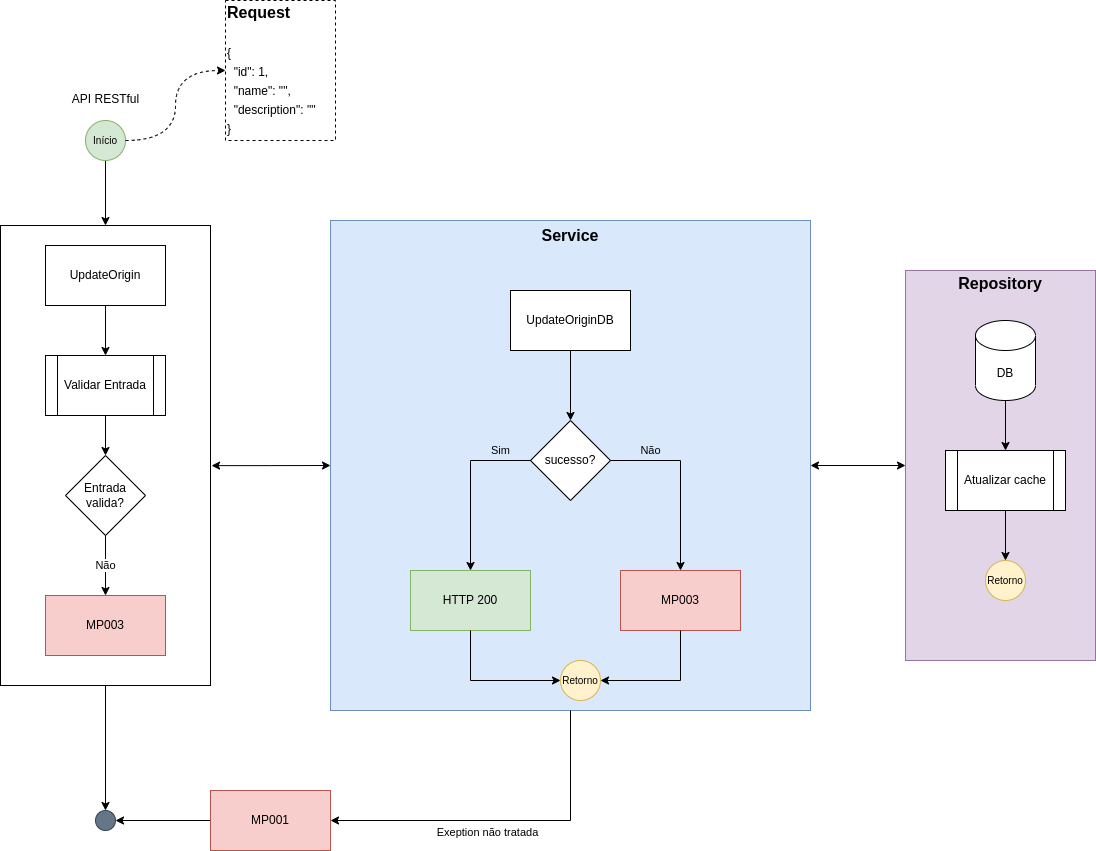

The diagram above was exported from draw.io. Its source (the exported page's mxGraphModel, read from the mxfile embedded in the PNG):
<mxGraphModel dx="1384" dy="1994" grid="1" gridSize="10" guides="1" tooltips="1" connect="1" arrows="1" fold="1" page="1" pageScale="1" pageWidth="827" pageHeight="1169" math="0" shadow="0">
  <root>
    <mxCell id="fkomSXpRzZmjH21jwAel-0" />
    <mxCell id="fkomSXpRzZmjH21jwAel-1" parent="fkomSXpRzZmjH21jwAel-0" />
    <mxCell id="fkomSXpRzZmjH21jwAel-2" style="edgeStyle=orthogonalEdgeStyle;rounded=0;orthogonalLoop=1;jettySize=auto;html=1;labelBackgroundColor=none;fontSize=16;" parent="fkomSXpRzZmjH21jwAel-1" source="fkomSXpRzZmjH21jwAel-28" target="fkomSXpRzZmjH21jwAel-4" edge="1">
      <mxGeometry relative="1" as="geometry" />
    </mxCell>
    <mxCell id="fkomSXpRzZmjH21jwAel-3" style="edgeStyle=orthogonalEdgeStyle;rounded=0;orthogonalLoop=1;jettySize=auto;html=1;entryX=0;entryY=0.5;entryDx=0;entryDy=0;labelBackgroundColor=none;fontSize=16;startArrow=classic;startFill=1;" parent="fkomSXpRzZmjH21jwAel-1" source="fkomSXpRzZmjH21jwAel-15" target="fkomSXpRzZmjH21jwAel-8" edge="1">
      <mxGeometry relative="1" as="geometry" />
    </mxCell>
    <mxCell id="fkomSXpRzZmjH21jwAel-4" value="" style="ellipse;whiteSpace=wrap;html=1;aspect=fixed;fillColor=#647687;strokeColor=#314354;fontSize=10;fontColor=#ffffff;" parent="fkomSXpRzZmjH21jwAel-1" vertex="1">
      <mxGeometry x="210" y="660" width="20" height="20" as="geometry" />
    </mxCell>
    <mxCell id="fkomSXpRzZmjH21jwAel-5" value="" style="edgeStyle=orthogonalEdgeStyle;rounded=0;orthogonalLoop=1;jettySize=auto;html=1;fontSize=10;entryX=0.5;entryY=0;entryDx=0;entryDy=0;" parent="fkomSXpRzZmjH21jwAel-1" target="fkomSXpRzZmjH21jwAel-28" edge="1">
      <mxGeometry relative="1" as="geometry">
        <mxPoint x="220" y="60" as="targetPoint" />
        <mxPoint x="220" y="10" as="sourcePoint" />
      </mxGeometry>
    </mxCell>
    <mxCell id="fkomSXpRzZmjH21jwAel-6" style="edgeStyle=orthogonalEdgeStyle;rounded=0;orthogonalLoop=1;jettySize=auto;html=1;entryX=1;entryY=0.5;entryDx=0;entryDy=0;labelBackgroundColor=none;fontSize=16;" parent="fkomSXpRzZmjH21jwAel-1" source="fkomSXpRzZmjH21jwAel-7" target="fkomSXpRzZmjH21jwAel-4" edge="1">
      <mxGeometry relative="1" as="geometry" />
    </mxCell>
    <mxCell id="fkomSXpRzZmjH21jwAel-7" value="MP001" style="rounded=0;whiteSpace=wrap;html=1;fillColor=#f8cecc;strokeColor=#b85450;" parent="fkomSXpRzZmjH21jwAel-1" vertex="1">
      <mxGeometry x="325" y="640" width="120" height="60" as="geometry" />
    </mxCell>
    <mxCell id="fkomSXpRzZmjH21jwAel-8" value="&lt;b&gt;&lt;font style=&quot;font-size: 16px;&quot;&gt;Repository&lt;br&gt;&lt;br&gt;&lt;br&gt;&lt;br&gt;&lt;br&gt;&lt;br&gt;&lt;br&gt;&lt;br&gt;&lt;br&gt;&lt;br&gt;&lt;br&gt;&lt;br&gt;&lt;br&gt;&lt;br&gt;&lt;br&gt;&lt;br&gt;&lt;br&gt;&lt;br&gt;&lt;br&gt;&lt;br&gt;&lt;/font&gt;&lt;/b&gt;" style="rounded=0;whiteSpace=wrap;html=1;fillColor=#e1d5e7;strokeColor=#9673a6;" parent="fkomSXpRzZmjH21jwAel-1" vertex="1">
      <mxGeometry x="1020" y="120" width="190" height="390" as="geometry" />
    </mxCell>
    <mxCell id="fkomSXpRzZmjH21jwAel-9" value="DB" style="shape=cylinder3;whiteSpace=wrap;html=1;boundedLbl=1;backgroundOutline=1;size=15;" parent="fkomSXpRzZmjH21jwAel-1" vertex="1">
      <mxGeometry x="1090" y="170" width="60" height="80" as="geometry" />
    </mxCell>
    <mxCell id="fkomSXpRzZmjH21jwAel-10" value="Atualizar cache" style="shape=process;whiteSpace=wrap;html=1;backgroundOutline=1;" parent="fkomSXpRzZmjH21jwAel-1" vertex="1">
      <mxGeometry x="1060" y="300" width="120" height="60" as="geometry" />
    </mxCell>
    <mxCell id="fkomSXpRzZmjH21jwAel-11" style="edgeStyle=orthogonalEdgeStyle;rounded=0;orthogonalLoop=1;jettySize=auto;html=1;entryX=0.5;entryY=0;entryDx=0;entryDy=0;exitX=0.5;exitY=1;exitDx=0;exitDy=0;exitPerimeter=0;" parent="fkomSXpRzZmjH21jwAel-1" source="fkomSXpRzZmjH21jwAel-9" target="fkomSXpRzZmjH21jwAel-10" edge="1">
      <mxGeometry relative="1" as="geometry" />
    </mxCell>
    <mxCell id="fkomSXpRzZmjH21jwAel-12" value="Retorno" style="ellipse;whiteSpace=wrap;html=1;aspect=fixed;fillColor=#fff2cc;strokeColor=#d6b656;fontSize=10;" parent="fkomSXpRzZmjH21jwAel-1" vertex="1">
      <mxGeometry x="1100" y="410" width="40" height="40" as="geometry" />
    </mxCell>
    <mxCell id="fkomSXpRzZmjH21jwAel-13" style="edgeStyle=orthogonalEdgeStyle;rounded=0;orthogonalLoop=1;jettySize=auto;html=1;entryX=0.5;entryY=0;entryDx=0;entryDy=0;exitX=0.5;exitY=1;exitDx=0;exitDy=0;" parent="fkomSXpRzZmjH21jwAel-1" source="fkomSXpRzZmjH21jwAel-10" target="fkomSXpRzZmjH21jwAel-12" edge="1">
      <mxGeometry relative="1" as="geometry">
        <mxPoint x="300" y="270" as="sourcePoint" />
      </mxGeometry>
    </mxCell>
    <mxCell id="fkomSXpRzZmjH21jwAel-14" value="" style="group" parent="fkomSXpRzZmjH21jwAel-1" connectable="0" vertex="1">
      <mxGeometry x="445" y="70" width="480" height="490" as="geometry" />
    </mxCell>
    <mxCell id="fkomSXpRzZmjH21jwAel-15" value="&lt;b&gt;&lt;font style=&quot;font-size: 16px;&quot;&gt;Service&lt;br&gt;&lt;br&gt;&lt;br&gt;&lt;br&gt;&lt;br&gt;&lt;br&gt;&lt;br&gt;&lt;br&gt;&lt;br&gt;&lt;br&gt;&lt;br&gt;&lt;br&gt;&lt;br&gt;&lt;br&gt;&lt;br&gt;&lt;br&gt;&lt;br&gt;&lt;br&gt;&lt;br&gt;&lt;br&gt;&lt;br&gt;&lt;br&gt;&lt;br&gt;&lt;br&gt;&lt;br&gt;&lt;/font&gt;&lt;/b&gt;" style="rounded=0;whiteSpace=wrap;html=1;fillColor=#dae8fc;strokeColor=#6c8ebf;" parent="fkomSXpRzZmjH21jwAel-14" vertex="1">
      <mxGeometry width="480" height="490" as="geometry" />
    </mxCell>
    <mxCell id="fkomSXpRzZmjH21jwAel-16" value="UpdateOriginDB" style="rounded=0;whiteSpace=wrap;html=1;" parent="fkomSXpRzZmjH21jwAel-14" vertex="1">
      <mxGeometry x="180" y="70" width="120" height="60" as="geometry" />
    </mxCell>
    <mxCell id="fkomSXpRzZmjH21jwAel-17" value="sucesso?" style="rhombus;whiteSpace=wrap;html=1;" parent="fkomSXpRzZmjH21jwAel-14" vertex="1">
      <mxGeometry x="200" y="200" width="80" height="80" as="geometry" />
    </mxCell>
    <mxCell id="fkomSXpRzZmjH21jwAel-18" style="edgeStyle=orthogonalEdgeStyle;rounded=0;orthogonalLoop=1;jettySize=auto;html=1;labelBackgroundColor=none;fontSize=16;entryX=0.5;entryY=0;entryDx=0;entryDy=0;exitX=0.5;exitY=1;exitDx=0;exitDy=0;" parent="fkomSXpRzZmjH21jwAel-14" source="fkomSXpRzZmjH21jwAel-16" target="fkomSXpRzZmjH21jwAel-17" edge="1">
      <mxGeometry relative="1" as="geometry" />
    </mxCell>
    <mxCell id="fkomSXpRzZmjH21jwAel-19" value="MP003" style="rounded=0;whiteSpace=wrap;html=1;fillColor=#f8cecc;strokeColor=#b85450;" parent="fkomSXpRzZmjH21jwAel-14" vertex="1">
      <mxGeometry x="290" y="350" width="120" height="60" as="geometry" />
    </mxCell>
    <mxCell id="fkomSXpRzZmjH21jwAel-20" value="Não" style="edgeStyle=orthogonalEdgeStyle;rounded=0;orthogonalLoop=1;jettySize=auto;html=1;entryX=0.5;entryY=0;entryDx=0;entryDy=0;labelBackgroundColor=none;" parent="fkomSXpRzZmjH21jwAel-14" source="fkomSXpRzZmjH21jwAel-17" target="fkomSXpRzZmjH21jwAel-19" edge="1">
      <mxGeometry x="-0.5556" y="10" relative="1" as="geometry">
        <mxPoint x="430" y="530" as="targetPoint" />
        <mxPoint as="offset" />
      </mxGeometry>
    </mxCell>
    <mxCell id="fkomSXpRzZmjH21jwAel-21" value="HTTP 200" style="rounded=0;whiteSpace=wrap;html=1;fillColor=#d5e8d4;strokeColor=#82b366;" parent="fkomSXpRzZmjH21jwAel-14" vertex="1">
      <mxGeometry x="80" y="350" width="120" height="60" as="geometry" />
    </mxCell>
    <mxCell id="fkomSXpRzZmjH21jwAel-22" value="Sim" style="edgeStyle=orthogonalEdgeStyle;rounded=0;orthogonalLoop=1;jettySize=auto;html=1;exitX=0;exitY=0.5;exitDx=0;exitDy=0;entryX=0.5;entryY=0;entryDx=0;entryDy=0;labelBackgroundColor=none;" parent="fkomSXpRzZmjH21jwAel-14" source="fkomSXpRzZmjH21jwAel-17" target="fkomSXpRzZmjH21jwAel-21" edge="1">
      <mxGeometry x="-0.6471" y="-10" relative="1" as="geometry">
        <mxPoint x="270" y="530" as="targetPoint" />
        <mxPoint as="offset" />
      </mxGeometry>
    </mxCell>
    <mxCell id="fkomSXpRzZmjH21jwAel-23" value="Retorno" style="ellipse;whiteSpace=wrap;html=1;aspect=fixed;fillColor=#fff2cc;strokeColor=#d6b656;fontSize=10;" parent="fkomSXpRzZmjH21jwAel-14" vertex="1">
      <mxGeometry x="230" y="440" width="40" height="40" as="geometry" />
    </mxCell>
    <mxCell id="fkomSXpRzZmjH21jwAel-24" style="edgeStyle=orthogonalEdgeStyle;rounded=0;orthogonalLoop=1;jettySize=auto;html=1;entryX=1;entryY=0.5;entryDx=0;entryDy=0;labelBackgroundColor=none;fontSize=16;exitX=0.5;exitY=1;exitDx=0;exitDy=0;" parent="fkomSXpRzZmjH21jwAel-14" source="fkomSXpRzZmjH21jwAel-19" target="fkomSXpRzZmjH21jwAel-23" edge="1">
      <mxGeometry relative="1" as="geometry" />
    </mxCell>
    <mxCell id="fkomSXpRzZmjH21jwAel-25" style="edgeStyle=orthogonalEdgeStyle;rounded=0;orthogonalLoop=1;jettySize=auto;html=1;entryX=0;entryY=0.5;entryDx=0;entryDy=0;labelBackgroundColor=none;fontSize=16;exitX=0.5;exitY=1;exitDx=0;exitDy=0;" parent="fkomSXpRzZmjH21jwAel-14" source="fkomSXpRzZmjH21jwAel-21" target="fkomSXpRzZmjH21jwAel-23" edge="1">
      <mxGeometry relative="1" as="geometry" />
    </mxCell>
    <mxCell id="fkomSXpRzZmjH21jwAel-26" value="&lt;font style=&quot;font-size: 11px;&quot;&gt;Exeption não tratada&lt;/font&gt;" style="edgeStyle=orthogonalEdgeStyle;rounded=0;orthogonalLoop=1;jettySize=auto;html=1;entryX=1;entryY=0.5;entryDx=0;entryDy=0;labelBackgroundColor=none;fontSize=16;exitX=0.5;exitY=1;exitDx=0;exitDy=0;" parent="fkomSXpRzZmjH21jwAel-1" source="fkomSXpRzZmjH21jwAel-15" target="fkomSXpRzZmjH21jwAel-7" edge="1">
      <mxGeometry x="0.1" y="10" relative="1" as="geometry">
        <mxPoint as="offset" />
      </mxGeometry>
    </mxCell>
    <mxCell id="fkomSXpRzZmjH21jwAel-27" value="" style="group" parent="fkomSXpRzZmjH21jwAel-1" connectable="0" vertex="1">
      <mxGeometry x="115" y="75" width="210" height="460" as="geometry" />
    </mxCell>
    <mxCell id="fkomSXpRzZmjH21jwAel-28" value="" style="rounded=0;whiteSpace=wrap;html=1;fontSize=16;" parent="fkomSXpRzZmjH21jwAel-27" vertex="1">
      <mxGeometry width="210" height="460" as="geometry" />
    </mxCell>
    <mxCell id="fkomSXpRzZmjH21jwAel-29" value="UpdateOrigin" style="rounded=0;whiteSpace=wrap;html=1;" parent="fkomSXpRzZmjH21jwAel-27" vertex="1">
      <mxGeometry x="45" y="20" width="120" height="60" as="geometry" />
    </mxCell>
    <mxCell id="fkomSXpRzZmjH21jwAel-30" value="Validar Entrada" style="shape=process;whiteSpace=wrap;html=1;backgroundOutline=1;" parent="fkomSXpRzZmjH21jwAel-27" vertex="1">
      <mxGeometry x="45" y="130" width="120" height="60" as="geometry" />
    </mxCell>
    <mxCell id="fkomSXpRzZmjH21jwAel-31" value="" style="edgeStyle=orthogonalEdgeStyle;rounded=0;orthogonalLoop=1;jettySize=auto;html=1;" parent="fkomSXpRzZmjH21jwAel-27" source="fkomSXpRzZmjH21jwAel-29" target="fkomSXpRzZmjH21jwAel-30" edge="1">
      <mxGeometry relative="1" as="geometry" />
    </mxCell>
    <mxCell id="fkomSXpRzZmjH21jwAel-32" value="Entrada&lt;br&gt;valida?" style="rhombus;whiteSpace=wrap;html=1;" parent="fkomSXpRzZmjH21jwAel-27" vertex="1">
      <mxGeometry x="65" y="230" width="80" height="80" as="geometry" />
    </mxCell>
    <mxCell id="fkomSXpRzZmjH21jwAel-33" value="" style="edgeStyle=orthogonalEdgeStyle;rounded=0;orthogonalLoop=1;jettySize=auto;html=1;" parent="fkomSXpRzZmjH21jwAel-27" source="fkomSXpRzZmjH21jwAel-30" target="fkomSXpRzZmjH21jwAel-32" edge="1">
      <mxGeometry relative="1" as="geometry" />
    </mxCell>
    <mxCell id="fkomSXpRzZmjH21jwAel-34" value="MP003" style="rounded=0;whiteSpace=wrap;html=1;fillColor=#f8cecc;strokeColor=#b85450;" parent="fkomSXpRzZmjH21jwAel-27" vertex="1">
      <mxGeometry x="45" y="370" width="120" height="60" as="geometry" />
    </mxCell>
    <mxCell id="fkomSXpRzZmjH21jwAel-35" value="Não" style="edgeStyle=orthogonalEdgeStyle;rounded=0;orthogonalLoop=1;jettySize=auto;html=1;exitX=0.5;exitY=1;exitDx=0;exitDy=0;entryX=0.5;entryY=0;entryDx=0;entryDy=0;" parent="fkomSXpRzZmjH21jwAel-27" source="fkomSXpRzZmjH21jwAel-32" target="fkomSXpRzZmjH21jwAel-34" edge="1">
      <mxGeometry relative="1" as="geometry">
        <mxPoint x="35" y="560" as="targetPoint" />
      </mxGeometry>
    </mxCell>
    <mxCell id="fkomSXpRzZmjH21jwAel-36" style="edgeStyle=orthogonalEdgeStyle;rounded=0;orthogonalLoop=1;jettySize=auto;html=1;entryX=0;entryY=0.5;entryDx=0;entryDy=0;labelBackgroundColor=none;fontSize=11;startArrow=classic;startFill=1;exitX=1.005;exitY=0.522;exitDx=0;exitDy=0;exitPerimeter=0;" parent="fkomSXpRzZmjH21jwAel-1" source="fkomSXpRzZmjH21jwAel-28" target="fkomSXpRzZmjH21jwAel-15" edge="1">
      <mxGeometry relative="1" as="geometry" />
    </mxCell>
    <mxCell id="fkomSXpRzZmjH21jwAel-37" value="Início" style="ellipse;whiteSpace=wrap;html=1;aspect=fixed;fillColor=#d5e8d4;strokeColor=#82b366;fontSize=10;" parent="fkomSXpRzZmjH21jwAel-1" vertex="1">
      <mxGeometry x="200" y="-30" width="40" height="40" as="geometry" />
    </mxCell>
    <mxCell id="fkomSXpRzZmjH21jwAel-38" value="&lt;span style=&quot;font-size: 12px; font-weight: 400; text-align: left;&quot;&gt;API RESTful&lt;/span&gt;" style="text;strokeColor=none;fillColor=none;html=1;fontSize=24;fontStyle=1;verticalAlign=middle;align=center;" parent="fkomSXpRzZmjH21jwAel-1" vertex="1">
      <mxGeometry x="182.5" y="-70" width="75" height="30" as="geometry" />
    </mxCell>
    <mxCell id="fkomSXpRzZmjH21jwAel-39" value="&lt;div style=&quot;&quot;&gt;&lt;b&gt;Request&lt;/b&gt;&lt;/div&gt;&lt;div&gt;&lt;br&gt;&lt;/div&gt;&lt;div style=&quot;&quot;&gt;&lt;div style=&quot;&quot;&gt;&lt;div style=&quot;&quot;&gt;&lt;div style=&quot;&quot;&gt;&lt;span style=&quot;font-size: 12px;&quot;&gt;{&lt;/span&gt;&lt;/div&gt;&lt;div style=&quot;&quot;&gt;&lt;span style=&quot;font-size: 12px;&quot;&gt;&amp;nbsp; &quot;id&quot;: 1,&lt;/span&gt;&lt;/div&gt;&lt;div style=&quot;&quot;&gt;&lt;span style=&quot;font-size: 12px;&quot;&gt;&amp;nbsp; &quot;name&quot;: &quot;&quot;,&lt;/span&gt;&lt;/div&gt;&lt;div style=&quot;&quot;&gt;&lt;span style=&quot;font-size: 12px;&quot;&gt;&amp;nbsp; &quot;description&quot;: &quot;&quot;&lt;/span&gt;&lt;/div&gt;&lt;div style=&quot;&quot;&gt;&lt;span style=&quot;font-size: 12px;&quot;&gt;}&lt;/span&gt;&lt;/div&gt;&lt;/div&gt;&lt;/div&gt;&lt;/div&gt;" style="rounded=0;whiteSpace=wrap;html=1;fontSize=16;labelBackgroundColor=none;align=left;dashed=1;spacing=2;" parent="fkomSXpRzZmjH21jwAel-1" vertex="1">
      <mxGeometry x="340" y="-150" width="110" height="140" as="geometry" />
    </mxCell>
    <mxCell id="fkomSXpRzZmjH21jwAel-40" style="edgeStyle=orthogonalEdgeStyle;rounded=0;orthogonalLoop=1;jettySize=auto;html=1;entryX=0;entryY=0.5;entryDx=0;entryDy=0;dashed=1;exitX=1;exitY=0.5;exitDx=0;exitDy=0;curved=1;" parent="fkomSXpRzZmjH21jwAel-1" source="fkomSXpRzZmjH21jwAel-37" target="fkomSXpRzZmjH21jwAel-39" edge="1">
      <mxGeometry relative="1" as="geometry" />
    </mxCell>
  </root>
</mxGraphModel>